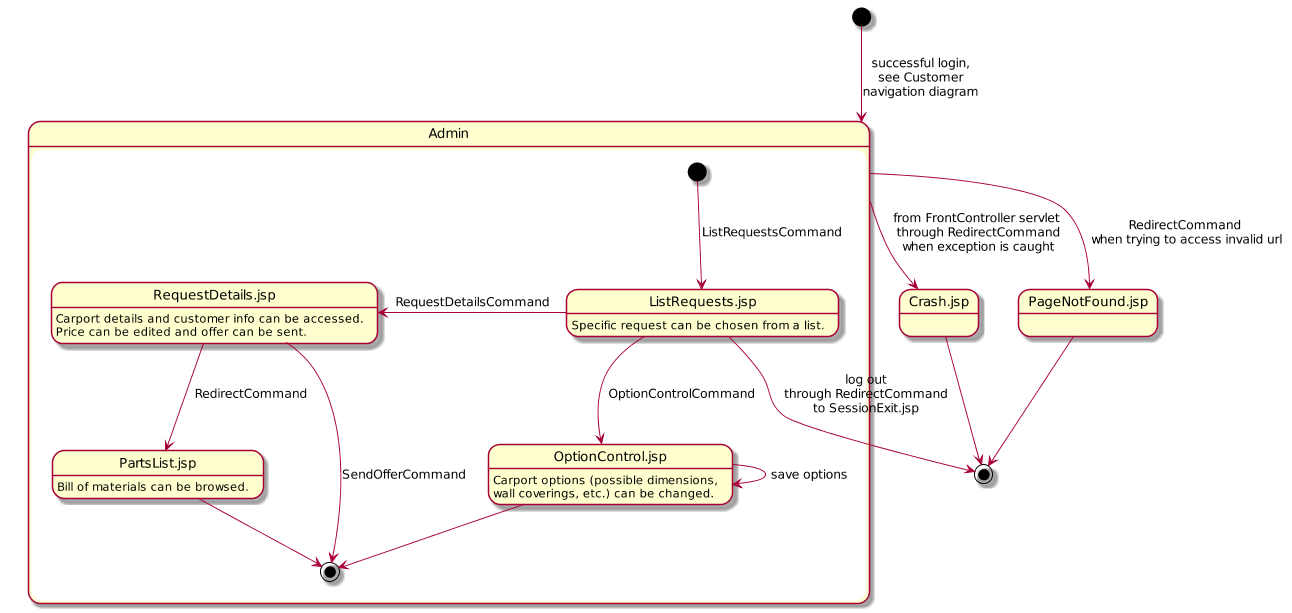

The diagram above was rendered by PlantUML. Its source (embedded in the PNG):
@startuml
scale 1300 width

[*] --> Admin : successful login,\nsee Customer\nnavigation diagram

state Admin {
  ListRequests.jsp : Specific request can be chosen from a list.
  RequestDetails.jsp : Carport details and customer info can be accessed.\nPrice can be edited and offer can be sent.
  PartsList.jsp : Bill of materials can be browsed.
  OptionControl.jsp : Carport options (possible dimensions,\nwall coverings, etc.) can be changed.

  [*] --> ListRequests.jsp : ListRequestsCommand
  ListRequests.jsp -left-> RequestDetails.jsp : RequestDetailsCommand
  RequestDetails.jsp --> PartsList.jsp : RedirectCommand
  PartsList.jsp --> [*]
  RequestDetails.jsp --> [*] : SendOfferCommand
  ListRequests.jsp --> OptionControl.jsp : OptionControlCommand
  OptionControl.jsp --> OptionControl.jsp : save options
  OptionControl.jsp --> [*]
}
ListRequests.jsp --> [*] : log out\nthrough RedirectCommand\nto SessionExit.jsp

Admin --> Crash.jsp : from FrontController servlet\n through RedirectCommand\n when exception is caught
Admin --> PageNotFound.jsp : RedirectCommand\n when trying to access invalid url
Crash.jsp --> [*]
PageNotFound.jsp --> [*]
@enduml